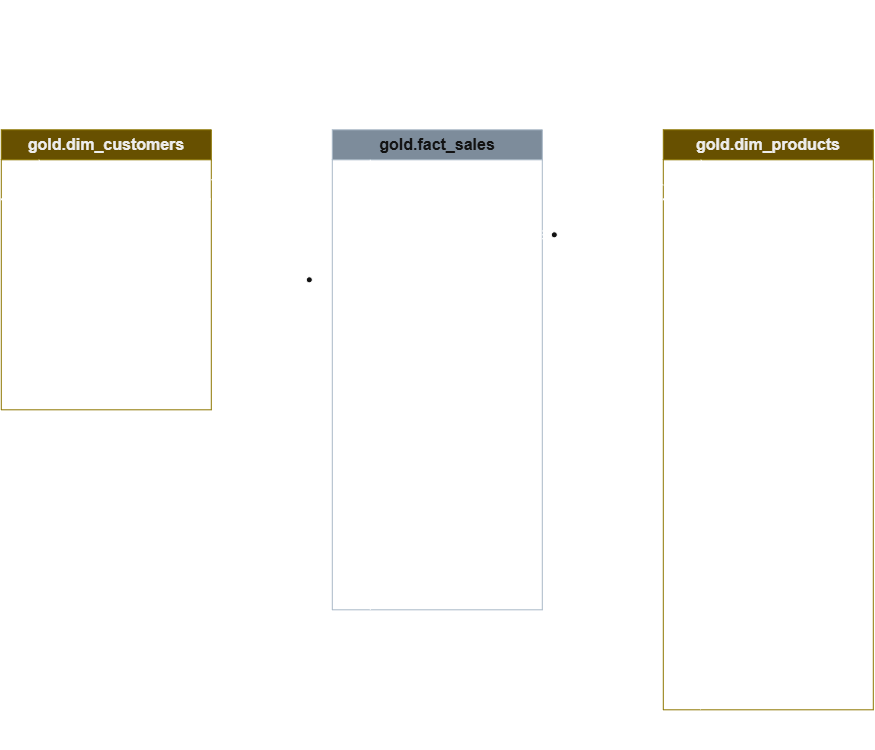

The diagram above was exported from draw.io. Its source (the exported page's mxGraphModel, read from the mxfile embedded in the PNG):
<mxGraphModel dx="1118" dy="798" grid="1" gridSize="10" guides="1" tooltips="1" connect="1" arrows="1" fold="1" page="1" pageScale="1" pageWidth="827" pageHeight="1169" math="0" shadow="0">
  <root>
    <mxCell id="0" />
    <mxCell id="1" parent="0" />
    <mxCell id="CaNGvoVLRFZoLN6vncq6-13" parent="1" style="swimlane;fontStyle=0;childLayout=stackLayout;horizontal=1;startSize=30;horizontalStack=0;resizeParent=1;resizeParentMax=0;resizeLast=0;collapsible=1;marginBottom=0;whiteSpace=wrap;html=1;fillColor=#e3c800;fontColor=#000000;strokeColor=#B09500;" value="&lt;font style=&quot;font-size: 16px;&quot;&gt;&lt;b&gt;gold.dim_products&lt;/b&gt;&lt;/font&gt;" vertex="1">
      <mxGeometry height="580" width="210" x="722" y="180" as="geometry" />
    </mxCell>
    <mxCell id="CaNGvoVLRFZoLN6vncq6-14" parent="CaNGvoVLRFZoLN6vncq6-13" style="text;strokeColor=none;fillColor=none;align=left;verticalAlign=middle;spacingLeft=4;spacingRight=4;overflow=hidden;points=[[0,0.5],[1,0.5]];portConstraint=eastwest;rotatable=0;whiteSpace=wrap;html=1;strokeWidth=2;" value="&lt;font style=&quot;font-size: 15px;&quot;&gt;&lt;b&gt;PK&lt;span style=&quot;white-space: pre;&quot;&gt;&#09;&lt;span style=&quot;white-space: pre;&quot;&gt;&#09;&lt;/span&gt;p&lt;/span&gt;roduct_key&lt;/b&gt;&lt;/font&gt;" vertex="1">
      <mxGeometry height="50" width="210" y="30" as="geometry" />
    </mxCell>
    <mxCell id="CaNGvoVLRFZoLN6vncq6-27" edge="1" parent="CaNGvoVLRFZoLN6vncq6-13" style="endArrow=none;html=1;rounded=0;" target="CaNGvoVLRFZoLN6vncq6-14" value="">
      <mxGeometry height="50" relative="1" width="50" as="geometry">
        <mxPoint y="70" as="sourcePoint" />
        <mxPoint x="70" y="70" as="targetPoint" />
      </mxGeometry>
    </mxCell>
    <mxCell id="CaNGvoVLRFZoLN6vncq6-28" edge="1" parent="CaNGvoVLRFZoLN6vncq6-13" style="endArrow=none;html=1;rounded=0;entryX=0.998;entryY=0.8;entryDx=0;entryDy=0;entryPerimeter=0;strokeWidth=2;" target="CaNGvoVLRFZoLN6vncq6-14" value="">
      <mxGeometry height="50" relative="1" width="50" as="geometry">
        <mxPoint y="70" as="sourcePoint" />
        <mxPoint x="80" y="70" as="targetPoint" />
      </mxGeometry>
    </mxCell>
    <mxCell id="CaNGvoVLRFZoLN6vncq6-16" parent="CaNGvoVLRFZoLN6vncq6-13" style="text;strokeColor=none;fillColor=none;align=left;verticalAlign=middle;spacingLeft=4;spacingRight=4;overflow=hidden;points=[[0,0.5],[1,0.5]];portConstraint=eastwest;rotatable=0;whiteSpace=wrap;html=1;strokeWidth=2;" value="&lt;font style=&quot;font-size: 14px;&quot;&gt;&lt;span style=&quot;white-space: pre;&quot;&gt;&#09;&lt;/span&gt;&lt;span style=&quot;white-space: pre;&quot;&gt;&#09;&lt;/span&gt;product_id&lt;span style=&quot;white-space: pre;&quot;&gt;&#09;&lt;/span&gt;&lt;/font&gt;" vertex="1">
      <mxGeometry height="50" width="210" y="80" as="geometry" />
    </mxCell>
    <mxCell id="CaNGvoVLRFZoLN6vncq6-17" parent="CaNGvoVLRFZoLN6vncq6-13" style="text;strokeColor=none;fillColor=none;align=left;verticalAlign=middle;spacingLeft=4;spacingRight=4;overflow=hidden;points=[[0,0.5],[1,0.5]];portConstraint=eastwest;rotatable=0;whiteSpace=wrap;html=1;strokeWidth=2;fontFamily=Helvetica;fontSize=12;fontColor=default;" value="&lt;font style=&quot;font-size: 14px;&quot;&gt;&lt;span style=&quot;white-space: pre;&quot;&gt;&#09;&lt;/span&gt;&lt;span style=&quot;white-space: pre;&quot;&gt;&#09;&lt;/span&gt;product_number&lt;/font&gt;" vertex="1">
      <mxGeometry height="50" width="210" y="130" as="geometry" />
    </mxCell>
    <mxCell id="CaNGvoVLRFZoLN6vncq6-18" parent="CaNGvoVLRFZoLN6vncq6-13" style="text;strokeColor=none;fillColor=none;align=left;verticalAlign=middle;spacingLeft=4;spacingRight=4;overflow=hidden;points=[[0,0.5],[1,0.5]];portConstraint=eastwest;rotatable=0;whiteSpace=wrap;html=1;strokeWidth=2;" value="&lt;font style=&quot;font-size: 14px;&quot;&gt;&lt;span style=&quot;white-space: pre;&quot;&gt;&#09;&lt;/span&gt;&lt;span style=&quot;white-space: pre;&quot;&gt;&#09;&lt;/span&gt;product_name&lt;/font&gt;" vertex="1">
      <mxGeometry height="50" width="210" y="180" as="geometry" />
    </mxCell>
    <mxCell id="CaNGvoVLRFZoLN6vncq6-19" parent="CaNGvoVLRFZoLN6vncq6-13" style="text;strokeColor=none;fillColor=none;align=left;verticalAlign=middle;spacingLeft=4;spacingRight=4;overflow=hidden;points=[[0,0.5],[1,0.5]];portConstraint=eastwest;rotatable=0;whiteSpace=wrap;html=1;strokeWidth=2;" value="&lt;font style=&quot;font-size: 14px;&quot;&gt;&lt;span style=&quot;white-space: pre;&quot;&gt;&#09;&lt;/span&gt;&lt;span style=&quot;white-space: pre;&quot;&gt;&#09;&lt;/span&gt;category_id&lt;/font&gt;" vertex="1">
      <mxGeometry height="50" width="210" y="230" as="geometry" />
    </mxCell>
    <mxCell id="CaNGvoVLRFZoLN6vncq6-23" parent="CaNGvoVLRFZoLN6vncq6-13" style="text;strokeColor=none;fillColor=none;align=left;verticalAlign=middle;spacingLeft=4;spacingRight=4;overflow=hidden;points=[[0,0.5],[1,0.5]];portConstraint=eastwest;rotatable=0;whiteSpace=wrap;html=1;strokeWidth=2;" value="&lt;font style=&quot;font-size: 14px;&quot;&gt;&lt;span style=&quot;white-space: pre;&quot;&gt;&#09;&lt;/span&gt;&lt;span style=&quot;white-space: pre;&quot;&gt;&#09;&lt;/span&gt;category&lt;/font&gt;" vertex="1">
      <mxGeometry height="50" width="210" y="280" as="geometry" />
    </mxCell>
    <mxCell id="CaNGvoVLRFZoLN6vncq6-22" parent="CaNGvoVLRFZoLN6vncq6-13" style="text;strokeColor=none;fillColor=none;align=left;verticalAlign=middle;spacingLeft=4;spacingRight=4;overflow=hidden;points=[[0,0.5],[1,0.5]];portConstraint=eastwest;rotatable=0;whiteSpace=wrap;html=1;strokeWidth=2;" value="&lt;font style=&quot;font-size: 14px;&quot;&gt;&lt;span style=&quot;white-space: pre;&quot;&gt;&#09;&lt;/span&gt;&lt;span style=&quot;white-space: pre;&quot;&gt;&#09;&lt;/span&gt;subcategory&lt;/font&gt;" vertex="1">
      <mxGeometry height="50" width="210" y="330" as="geometry" />
    </mxCell>
    <mxCell id="CaNGvoVLRFZoLN6vncq6-21" parent="CaNGvoVLRFZoLN6vncq6-13" style="text;strokeColor=none;fillColor=none;align=left;verticalAlign=middle;spacingLeft=4;spacingRight=4;overflow=hidden;points=[[0,0.5],[1,0.5]];portConstraint=eastwest;rotatable=0;whiteSpace=wrap;html=1;strokeWidth=2;" value="&lt;font style=&quot;font-size: 14px;&quot;&gt;&lt;span style=&quot;white-space: pre;&quot;&gt;&#09;&lt;/span&gt;&lt;span style=&quot;white-space: pre;&quot;&gt;&#09;&lt;/span&gt;maintenance&lt;/font&gt;" vertex="1">
      <mxGeometry height="50" width="210" y="380" as="geometry" />
    </mxCell>
    <mxCell id="CaNGvoVLRFZoLN6vncq6-26" parent="CaNGvoVLRFZoLN6vncq6-13" style="text;strokeColor=none;fillColor=none;align=left;verticalAlign=middle;spacingLeft=4;spacingRight=4;overflow=hidden;points=[[0,0.5],[1,0.5]];portConstraint=eastwest;rotatable=0;whiteSpace=wrap;html=1;strokeWidth=2;" value="&lt;font style=&quot;font-size: 14px;&quot;&gt;&lt;span style=&quot;white-space: pre;&quot;&gt;&#09;&lt;/span&gt;&lt;span style=&quot;white-space: pre;&quot;&gt;&#09;&lt;/span&gt;cost&lt;/font&gt;" vertex="1">
      <mxGeometry height="50" width="210" y="430" as="geometry" />
    </mxCell>
    <mxCell id="CaNGvoVLRFZoLN6vncq6-25" parent="CaNGvoVLRFZoLN6vncq6-13" style="text;strokeColor=none;fillColor=none;align=left;verticalAlign=middle;spacingLeft=4;spacingRight=4;overflow=hidden;points=[[0,0.5],[1,0.5]];portConstraint=eastwest;rotatable=0;whiteSpace=wrap;html=1;strokeWidth=2;" value="&lt;font style=&quot;font-size: 14px;&quot;&gt;&lt;span style=&quot;white-space: pre;&quot;&gt;&#09;&lt;/span&gt;&lt;span style=&quot;white-space: pre;&quot;&gt;&#09;&lt;/span&gt;product_line&lt;/font&gt;" vertex="1">
      <mxGeometry height="50" width="210" y="480" as="geometry" />
    </mxCell>
    <mxCell id="CaNGvoVLRFZoLN6vncq6-24" parent="CaNGvoVLRFZoLN6vncq6-13" style="text;strokeColor=none;fillColor=none;align=left;verticalAlign=middle;spacingLeft=4;spacingRight=4;overflow=hidden;points=[[0,0.5],[1,0.5]];portConstraint=eastwest;rotatable=0;whiteSpace=wrap;html=1;strokeWidth=2;" value="&lt;font style=&quot;font-size: 14px;&quot;&gt;&lt;span style=&quot;white-space: pre;&quot;&gt;&#09;&lt;/span&gt;&lt;span style=&quot;white-space: pre;&quot;&gt;&#09;&lt;/span&gt;start_date&lt;/font&gt;" vertex="1">
      <mxGeometry height="50" width="210" y="530" as="geometry" />
    </mxCell>
    <mxCell id="CaNGvoVLRFZoLN6vncq6-20" edge="1" parent="CaNGvoVLRFZoLN6vncq6-13" source="CaNGvoVLRFZoLN6vncq6-24" style="endArrow=none;html=1;rounded=0;exitX=0.177;exitY=0.992;exitDx=0;exitDy=0;exitPerimeter=0;" value="">
      <mxGeometry height="50" relative="1" width="50" as="geometry">
        <mxPoint x="37.58999999999992" y="190" as="sourcePoint" />
        <mxPoint x="38" y="30" as="targetPoint" />
      </mxGeometry>
    </mxCell>
    <mxCell id="CaNGvoVLRFZoLN6vncq6-1" parent="1" style="rounded=0;whiteSpace=wrap;html=1;fillColor=none;strokeColor=none;fontSize=20;fontStyle=1" value="&lt;font style=&quot;font-size: 26px;&quot;&gt;Data Model&amp;nbsp;&lt;/font&gt;&lt;span style=&quot;font-weight: normal;&quot;&gt;( Star Schema)&lt;/span&gt;" vertex="1">
      <mxGeometry height="60" width="331" x="60" y="50" as="geometry" />
    </mxCell>
    <mxCell id="CaNGvoVLRFZoLN6vncq6-2" parent="1" style="swimlane;fontStyle=0;childLayout=stackLayout;horizontal=1;startSize=30;horizontalStack=0;resizeParent=1;resizeParentMax=0;resizeLast=0;collapsible=1;marginBottom=0;whiteSpace=wrap;html=1;fillColor=#e3c800;fontColor=#000000;strokeColor=#B09500;" value="&lt;font style=&quot;font-size: 16px;&quot;&gt;&lt;b&gt;gold.dim_customers&lt;/b&gt;&lt;/font&gt;" vertex="1">
      <mxGeometry height="280" width="210" x="60" y="180" as="geometry" />
    </mxCell>
    <mxCell id="CaNGvoVLRFZoLN6vncq6-3" parent="CaNGvoVLRFZoLN6vncq6-2" style="text;strokeColor=none;fillColor=none;align=left;verticalAlign=middle;spacingLeft=4;spacingRight=4;overflow=hidden;points=[[0,0.5],[1,0.5]];portConstraint=eastwest;rotatable=0;whiteSpace=wrap;html=1;strokeWidth=2;" value="&lt;font style=&quot;font-size: 15px;&quot;&gt;&lt;b&gt;PK&lt;span style=&quot;white-space: pre;&quot;&gt;&#09;&lt;span style=&quot;white-space: pre;&quot;&gt;&#09;&lt;/span&gt;&lt;/span&gt;&lt;span&gt;customer_key&lt;/span&gt;&lt;/b&gt;&lt;/font&gt;" vertex="1">
      <mxGeometry height="50" width="210" y="30" as="geometry" />
    </mxCell>
    <mxCell id="CaNGvoVLRFZoLN6vncq6-12" edge="1" parent="CaNGvoVLRFZoLN6vncq6-2" source="CaNGvoVLRFZoLN6vncq6-2" style="endArrow=none;html=1;rounded=0;exitX=1;exitY=0.25;exitDx=0;exitDy=0;strokeWidth=2;" value="">
      <mxGeometry height="50" relative="1" width="50" as="geometry">
        <mxPoint x="70" y="70" as="sourcePoint" />
        <mxPoint y="70" as="targetPoint" />
      </mxGeometry>
    </mxCell>
    <mxCell id="CaNGvoVLRFZoLN6vncq6-7" parent="CaNGvoVLRFZoLN6vncq6-2" style="text;strokeColor=none;fillColor=none;align=left;verticalAlign=middle;spacingLeft=4;spacingRight=4;overflow=hidden;points=[[0,0.5],[1,0.5]];portConstraint=eastwest;rotatable=0;whiteSpace=wrap;html=1;strokeWidth=2;" value="&lt;span style=&quot;white-space: pre;&quot;&gt;&#09;&lt;/span&gt;&lt;span style=&quot;white-space: pre;&quot;&gt;&#09;&lt;/span&gt;&lt;font style=&quot;font-size: 14px;&quot;&gt;customer_id&lt;/font&gt;" vertex="1">
      <mxGeometry height="50" width="210" y="80" as="geometry" />
    </mxCell>
    <mxCell id="CaNGvoVLRFZoLN6vncq6-8" parent="CaNGvoVLRFZoLN6vncq6-2" style="text;strokeColor=none;fillColor=none;align=left;verticalAlign=middle;spacingLeft=4;spacingRight=4;overflow=hidden;points=[[0,0.5],[1,0.5]];portConstraint=eastwest;rotatable=0;whiteSpace=wrap;html=1;strokeWidth=2;" value="&lt;span style=&quot;white-space: pre;&quot;&gt;&#09;&lt;/span&gt;&lt;span style=&quot;white-space: pre;&quot;&gt;&#09;&lt;/span&gt;&lt;font style=&quot;font-size: 14px;&quot;&gt;customer_number&lt;/font&gt;" vertex="1">
      <mxGeometry height="50" width="210" y="130" as="geometry" />
    </mxCell>
    <mxCell id="CaNGvoVLRFZoLN6vncq6-9" parent="CaNGvoVLRFZoLN6vncq6-2" style="text;strokeColor=none;fillColor=none;align=left;verticalAlign=middle;spacingLeft=4;spacingRight=4;overflow=hidden;points=[[0,0.5],[1,0.5]];portConstraint=eastwest;rotatable=0;whiteSpace=wrap;html=1;strokeWidth=2;" value="&lt;font style=&quot;font-size: 14px;&quot;&gt;&lt;span style=&quot;white-space: pre;&quot;&gt;&#09;&lt;/span&gt;&lt;span style=&quot;white-space: pre;&quot;&gt;&#09;&lt;/span&gt;first_name&lt;/font&gt;" vertex="1">
      <mxGeometry height="50" width="210" y="180" as="geometry" />
    </mxCell>
    <mxCell id="CaNGvoVLRFZoLN6vncq6-10" parent="CaNGvoVLRFZoLN6vncq6-2" style="text;strokeColor=none;fillColor=none;align=left;verticalAlign=middle;spacingLeft=4;spacingRight=4;overflow=hidden;points=[[0,0.5],[1,0.5]];portConstraint=eastwest;rotatable=0;whiteSpace=wrap;html=1;strokeWidth=2;" value="&lt;font style=&quot;font-size: 14px;&quot;&gt;&lt;span style=&quot;white-space: pre;&quot;&gt;&#09;&lt;/span&gt;&lt;span style=&quot;white-space: pre;&quot;&gt;&#09;&lt;/span&gt;last_name&lt;/font&gt;" vertex="1">
      <mxGeometry height="50" width="210" y="230" as="geometry" />
    </mxCell>
    <mxCell id="CaNGvoVLRFZoLN6vncq6-6" edge="1" parent="CaNGvoVLRFZoLN6vncq6-2" source="CaNGvoVLRFZoLN6vncq6-10" style="endArrow=none;html=1;rounded=0;exitX=0.175;exitY=0.976;exitDx=0;exitDy=0;exitPerimeter=0;" value="">
      <mxGeometry height="50" relative="1" width="50" as="geometry">
        <mxPoint x="37.58999999999992" y="190" as="sourcePoint" />
        <mxPoint x="38" y="30" as="targetPoint" />
      </mxGeometry>
    </mxCell>
    <mxCell id="CaNGvoVLRFZoLN6vncq6-29" parent="1" style="swimlane;fontStyle=0;childLayout=stackLayout;horizontal=1;startSize=30;horizontalStack=0;resizeParent=1;resizeParentMax=0;resizeLast=0;collapsible=1;marginBottom=0;whiteSpace=wrap;html=1;fillColor=#647687;fontColor=#ffffff;strokeColor=#314354;" value="&lt;font style=&quot;font-size: 16px;&quot;&gt;&lt;b&gt;gold.fact_sales&lt;/b&gt;&lt;/font&gt;" vertex="1">
      <mxGeometry height="480" width="210" x="391" y="180" as="geometry" />
    </mxCell>
    <mxCell id="CaNGvoVLRFZoLN6vncq6-30" parent="CaNGvoVLRFZoLN6vncq6-29" style="text;strokeColor=none;fillColor=none;align=left;verticalAlign=middle;spacingLeft=4;spacingRight=4;overflow=hidden;points=[[0,0.5],[1,0.5]];portConstraint=eastwest;rotatable=0;whiteSpace=wrap;html=1;strokeWidth=2;" value="&lt;font style=&quot;font-size: 14px;&quot;&gt;&lt;span style=&quot;white-space: pre;&quot;&gt;&#09;&lt;/span&gt;&lt;span style=&quot;white-space: pre;&quot;&gt;&#09;&lt;/span&gt;order_number&lt;/font&gt;" vertex="1">
      <mxGeometry height="50" width="210" y="30" as="geometry" />
    </mxCell>
    <mxCell id="CaNGvoVLRFZoLN6vncq6-31" edge="1" parent="CaNGvoVLRFZoLN6vncq6-29" style="endArrow=none;html=1;rounded=0;" target="CaNGvoVLRFZoLN6vncq6-30" value="">
      <mxGeometry height="50" relative="1" width="50" as="geometry">
        <mxPoint y="70" as="sourcePoint" />
        <mxPoint x="70" y="70" as="targetPoint" />
      </mxGeometry>
    </mxCell>
    <mxCell id="CaNGvoVLRFZoLN6vncq6-33" parent="CaNGvoVLRFZoLN6vncq6-29" style="text;strokeColor=none;fillColor=none;align=left;verticalAlign=middle;spacingLeft=4;spacingRight=4;overflow=hidden;points=[[0,0.5],[1,0.5]];portConstraint=eastwest;rotatable=0;whiteSpace=wrap;html=1;strokeWidth=2;" value="&lt;font style=&quot;font-size: 14px;&quot;&gt;&lt;b style=&quot;&quot;&gt;FK1&lt;/b&gt;&lt;span style=&quot;white-space: pre;&quot;&gt;&#09;&lt;/span&gt;product_key&lt;/font&gt;" vertex="1">
      <mxGeometry height="50" width="210" y="80" as="geometry" />
    </mxCell>
    <mxCell id="CaNGvoVLRFZoLN6vncq6-34" parent="CaNGvoVLRFZoLN6vncq6-29" style="text;strokeColor=none;fillColor=none;align=left;verticalAlign=middle;spacingLeft=4;spacingRight=4;overflow=hidden;points=[[0,0.5],[1,0.5]];portConstraint=eastwest;rotatable=0;whiteSpace=wrap;html=1;strokeWidth=2;" value="&lt;font style=&quot;font-size: 14px;&quot;&gt;&lt;b style=&quot;&quot;&gt;FK2&lt;/b&gt;&lt;span style=&quot;white-space: pre;&quot;&gt;&#09;&lt;/span&gt;customer_key&lt;/font&gt;" vertex="1">
      <mxGeometry height="50" width="210" y="130" as="geometry" />
    </mxCell>
    <mxCell id="CaNGvoVLRFZoLN6vncq6-35" parent="CaNGvoVLRFZoLN6vncq6-29" style="text;strokeColor=none;fillColor=none;align=left;verticalAlign=middle;spacingLeft=4;spacingRight=4;overflow=hidden;points=[[0,0.5],[1,0.5]];portConstraint=eastwest;rotatable=0;whiteSpace=wrap;html=1;strokeWidth=2;" value="&lt;font style=&quot;font-size: 14px;&quot;&gt;&lt;span style=&quot;white-space: pre;&quot;&gt;&#09;&lt;/span&gt;&lt;span style=&quot;white-space: pre;&quot;&gt;&#09;&lt;/span&gt;order_date&lt;/font&gt;" vertex="1">
      <mxGeometry height="50" width="210" y="180" as="geometry" />
    </mxCell>
    <mxCell id="CaNGvoVLRFZoLN6vncq6-36" parent="CaNGvoVLRFZoLN6vncq6-29" style="text;strokeColor=none;fillColor=none;align=left;verticalAlign=middle;spacingLeft=4;spacingRight=4;overflow=hidden;points=[[0,0.5],[1,0.5]];portConstraint=eastwest;rotatable=0;whiteSpace=wrap;html=1;strokeWidth=2;" value="&lt;font style=&quot;font-size: 14px;&quot;&gt;&lt;span style=&quot;white-space: pre;&quot;&gt;&#09;&lt;/span&gt;&lt;span style=&quot;white-space: pre;&quot;&gt;&#09;&lt;/span&gt;shipping_date&lt;/font&gt;" vertex="1">
      <mxGeometry height="50" width="210" y="230" as="geometry" />
    </mxCell>
    <mxCell id="CaNGvoVLRFZoLN6vncq6-37" parent="CaNGvoVLRFZoLN6vncq6-29" style="text;strokeColor=none;fillColor=none;align=left;verticalAlign=middle;spacingLeft=4;spacingRight=4;overflow=hidden;points=[[0,0.5],[1,0.5]];portConstraint=eastwest;rotatable=0;whiteSpace=wrap;html=1;strokeWidth=2;" value="&lt;font style=&quot;font-size: 14px;&quot;&gt;&lt;span style=&quot;white-space: pre;&quot;&gt;&#09;&lt;/span&gt;&lt;span style=&quot;white-space: pre;&quot;&gt;&#09;&lt;/span&gt;due_date&lt;/font&gt;" vertex="1">
      <mxGeometry height="50" width="210" y="280" as="geometry" />
    </mxCell>
    <mxCell id="CaNGvoVLRFZoLN6vncq6-38" parent="CaNGvoVLRFZoLN6vncq6-29" style="text;strokeColor=none;fillColor=none;align=left;verticalAlign=middle;spacingLeft=4;spacingRight=4;overflow=hidden;points=[[0,0.5],[1,0.5]];portConstraint=eastwest;rotatable=0;whiteSpace=wrap;html=1;strokeWidth=2;" value="&lt;font style=&quot;font-size: 14px;&quot;&gt;&lt;span style=&quot;white-space: pre;&quot;&gt;&#09;&lt;/span&gt;&lt;span style=&quot;white-space: pre;&quot;&gt;&#09;&lt;/span&gt;sales_amount&lt;/font&gt;" vertex="1">
      <mxGeometry height="50" width="210" y="330" as="geometry" />
    </mxCell>
    <mxCell id="CaNGvoVLRFZoLN6vncq6-39" parent="CaNGvoVLRFZoLN6vncq6-29" style="text;strokeColor=none;fillColor=none;align=left;verticalAlign=middle;spacingLeft=4;spacingRight=4;overflow=hidden;points=[[0,0.5],[1,0.5]];portConstraint=eastwest;rotatable=0;whiteSpace=wrap;html=1;strokeWidth=2;" value="&lt;font style=&quot;font-size: 14px;&quot;&gt;&lt;span style=&quot;white-space: pre;&quot;&gt;&#09;&lt;/span&gt;&lt;span style=&quot;white-space: pre;&quot;&gt;&#09;&lt;/span&gt;quantity&lt;/font&gt;" vertex="1">
      <mxGeometry height="50" width="210" y="380" as="geometry" />
    </mxCell>
    <mxCell id="CaNGvoVLRFZoLN6vncq6-40" parent="CaNGvoVLRFZoLN6vncq6-29" style="text;strokeColor=none;fillColor=none;align=left;verticalAlign=middle;spacingLeft=4;spacingRight=4;overflow=hidden;points=[[0,0.5],[1,0.5]];portConstraint=eastwest;rotatable=0;whiteSpace=wrap;html=1;strokeWidth=2;" value="&lt;font style=&quot;font-size: 14px;&quot;&gt;&lt;span style=&quot;white-space: pre;&quot;&gt;&#09;&lt;/span&gt;&lt;span style=&quot;white-space: pre;&quot;&gt;&#09;&lt;/span&gt;price&lt;/font&gt;" vertex="1">
      <mxGeometry height="50" width="210" y="430" as="geometry" />
    </mxCell>
    <mxCell id="CaNGvoVLRFZoLN6vncq6-43" edge="1" parent="CaNGvoVLRFZoLN6vncq6-29" source="CaNGvoVLRFZoLN6vncq6-40" style="endArrow=none;html=1;rounded=0;exitX=0.181;exitY=1;exitDx=0;exitDy=0;exitPerimeter=0;" value="">
      <mxGeometry height="50" relative="1" width="50" as="geometry">
        <mxPoint x="38" y="470" as="sourcePoint" />
        <mxPoint x="38" y="30" as="targetPoint" />
      </mxGeometry>
    </mxCell>
    <mxCell id="CaNGvoVLRFZoLN6vncq6-44" edge="1" parent="1" style="edgeStyle=entityRelationEdgeStyle;fontSize=12;html=1;endArrow=ERzeroToMany;startArrow=ERmandOne;rounded=0;" value="">
      <mxGeometry height="100" relative="1" width="100" as="geometry">
        <mxPoint x="270" y="230" as="sourcePoint" />
        <mxPoint x="380" y="330" as="targetPoint" />
      </mxGeometry>
    </mxCell>
    <mxCell id="CaNGvoVLRFZoLN6vncq6-45" edge="1" parent="1" source="CaNGvoVLRFZoLN6vncq6-14" style="edgeStyle=entityRelationEdgeStyle;fontSize=12;html=1;endArrow=ERzeroToMany;startArrow=ERmandOne;rounded=0;entryX=1;entryY=0.5;entryDx=0;entryDy=0;" target="CaNGvoVLRFZoLN6vncq6-33" value="">
      <mxGeometry height="100" relative="1" width="100" as="geometry">
        <mxPoint x="715.0699999999997" y="200" as="sourcePoint" />
        <mxPoint x="600.9999999999995" y="236.4000000000001" as="targetPoint" />
      </mxGeometry>
    </mxCell>
    <mxCell id="CaNGvoVLRFZoLN6vncq6-46" parent="1" style="rounded=0;whiteSpace=wrap;html=1;fillColor=none;strokeColor=none;" value="&lt;font style=&quot;font-size: 16px;&quot;&gt;&lt;b&gt;&lt;u&gt;Sales Calculation&lt;/u&gt;&lt;/b&gt;&lt;/font&gt;&lt;div&gt;&lt;br&gt;&lt;/div&gt;&lt;div&gt;Sales = Quantity * Price&lt;/div&gt;" vertex="1">
      <mxGeometry height="100" width="226" x="470" y="700" as="geometry" />
    </mxCell>
    <mxCell id="CaNGvoVLRFZoLN6vncq6-47" edge="1" parent="1" source="CaNGvoVLRFZoLN6vncq6-38" style="endArrow=none;dashed=1;html=1;dashPattern=1 3;strokeWidth=2;rounded=0;" target="CaNGvoVLRFZoLN6vncq6-46" value="">
      <mxGeometry height="50" relative="1" width="50" as="geometry">
        <mxPoint x="470" y="610" as="sourcePoint" />
        <mxPoint x="520" y="560" as="targetPoint" />
      </mxGeometry>
    </mxCell>
  </root>
</mxGraphModel>